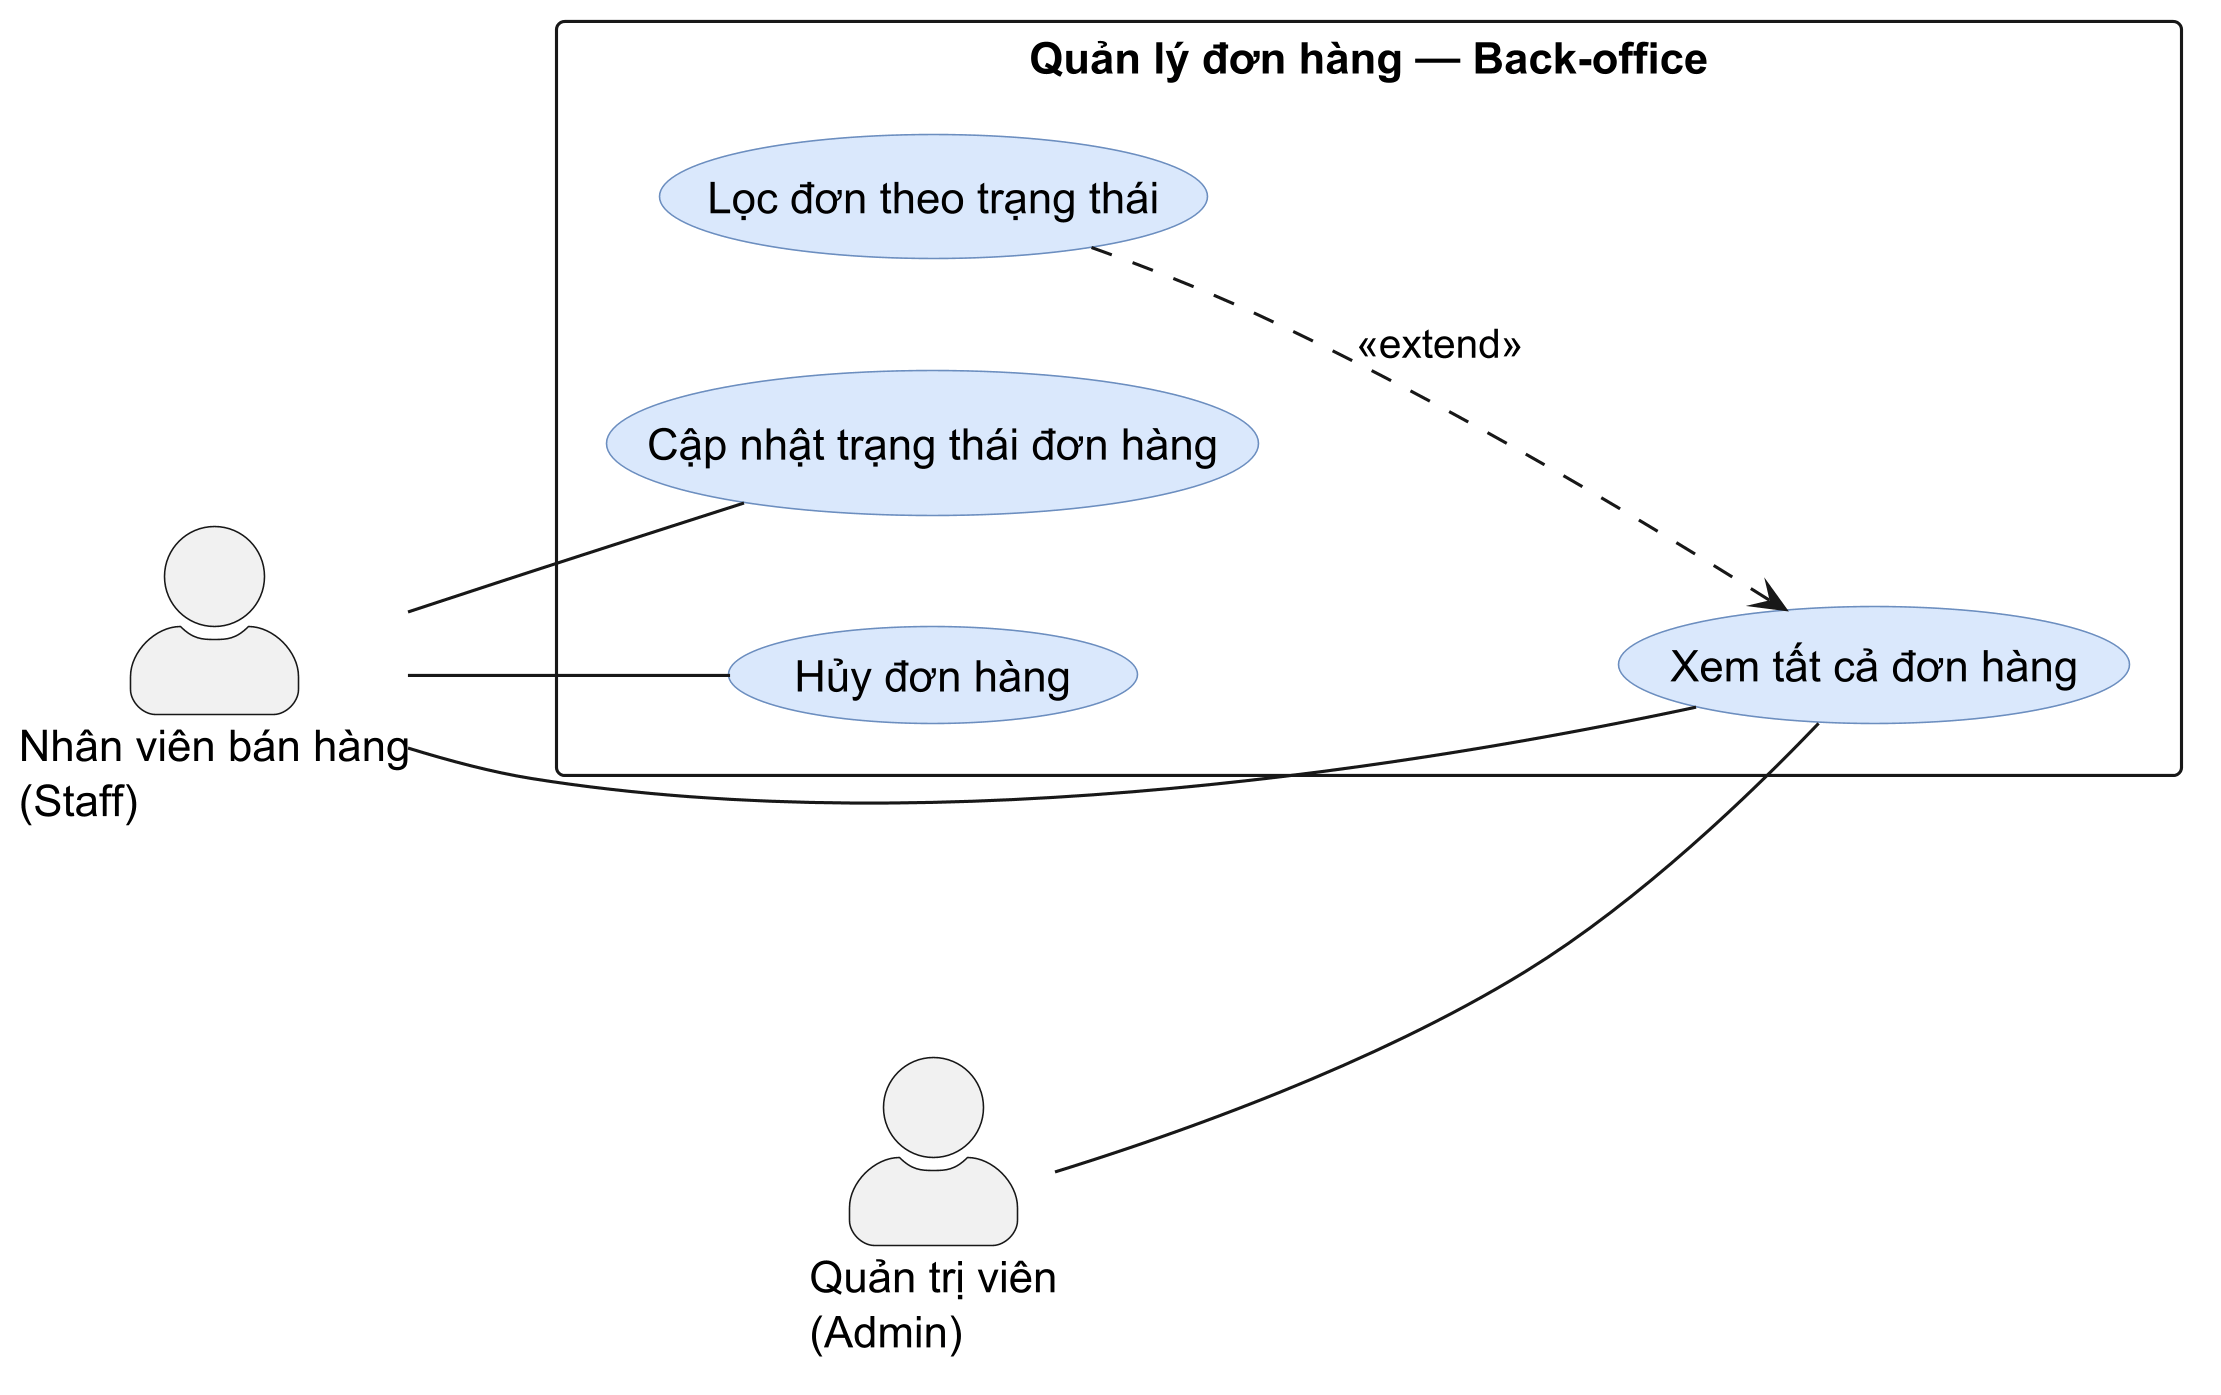

The diagram above was rendered by PlantUML. Its source (embedded in the PNG):
@startuml usecase-14-orders-admin
' Use case — Đơn hàng phía back-office (Staff + Admin)
' Ground-truth (verify cross-module orders + admin):
'   orders/routes.js:137 GET  /api/orders/admin/all      authorize('admin','staff')  — xem
'   orders/routes.js:138 PATCH/api/orders/admin/:id/status authorize('staff')         — staff cập nhật
'   admin/routes.js:345  GET  /api/admin/orders          backoffice (admin+staff)     — xem (list thứ 2, có filter)
'   admin/routes.js:351  PUT  /api/admin/orders/:id/status staffOnly                  — staff cập nhật (+paymentStatus/note)
'   admin/routes.js:356  PUT  /api/admin/orders/:id/cancel staffOnly                  — staff hủy + restore stock (chặn delivered/cancelled)
left to right direction
skinparam dpi 300
skinparam backgroundColor #FFFFFF
skinparam shadowing false
skinparam packageStyle rectangle
skinparam usecase {
  BackgroundColor #DAE8FC
  BorderColor #6C8EBF
}
skinparam actorStyle awesome

actor "Nhân viên bán hàng\n(Staff)" as staff
actor "Quản trị viên\n(Admin)" as admin

rectangle "Quản lý đơn hàng — Back-office" {
  usecase "Xem tất cả đơn hàng" as UC_all
  usecase "Lọc đơn theo trạng thái" as UC_filter
  usecase "Cập nhật trạng thái đơn hàng" as UC_status
  usecase "Hủy đơn hàng" as UC_cancel

  UC_filter ..> UC_all : <<extend>>
}

staff -- UC_all
staff -- UC_status
staff -- UC_cancel
admin -- UC_all

/'
note bottom of UC_cancel
  Chỉ Staff thao tác (cập nhật trạng thái, hủy đơn);
  hủy đơn hoàn kho + chặn đơn đã giao/đã hủy.
  Admin chỉ XEM (xem-only) — không nối thao tác.
  (Cập nhật trạng thái + xem có ở cả module orders và admin;
   bản admin còn sửa được paymentStatus/note.)
end note
'/
@enduml